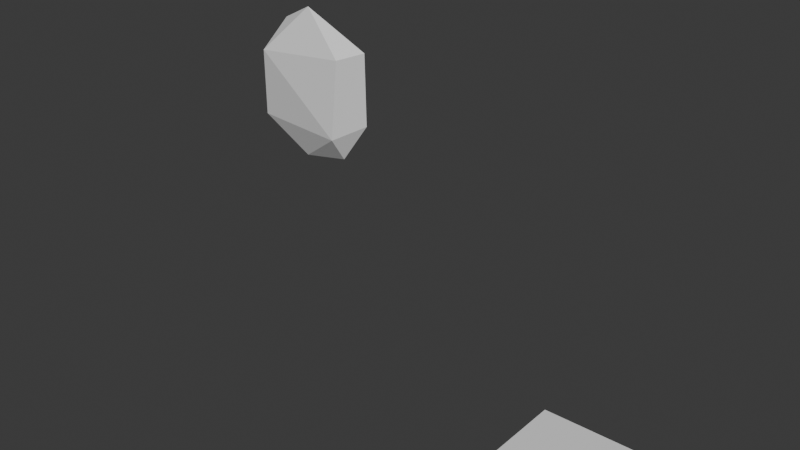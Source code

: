 # Source: Rune_1_flat.blend  (saved by Blender 4.4.32; exported with 4.5.12 LTS)
import bpy
from mathutils import Matrix  # noqa: F401  (used for matrix-valued properties, if any)

bpy.ops.wm.read_factory_settings(use_empty=True)
scene = bpy.context.scene
scene.name = 'Scene'

# ---- collections
col_collection = bpy.data.collections.new('Collection'); scene.collection.children.link(col_collection)

# ---- world
world_world = bpy.data.worlds.new('World'); scene.world = world_world
world_world.use_nodes = True; world_world.node_tree.nodes.clear()
_N = world_world.node_tree.nodes; _L = world_world.node_tree.links
n0 = _N.new('ShaderNodeOutputWorld'); n0.name = 'World Output'; n0.location = (300, 300)
n1 = _N.new('ShaderNodeBackground'); n1.name = 'Background'; n1.location = (10, 300)
n1.inputs[0].default_value = (0.05088, 0.05088, 0.05088, 1.0)
_L.new(n1.outputs[0], n0.inputs[0])
n0.is_active_output = True
world_world.color = (0.05088, 0.05088, 0.05088)
world_world.sun_shadow_jitter_overblur = 0.0

# ---- meshes
me_cube = bpy.data.meshes.new('Cube')
me_cube.from_pydata([(1.433, -0.5775, 1.817), (1.433, 0.5775, 1.817), (1.433, -0.5775, -2.057), (1.433, 0.5775, -2.057), (-1.884, -0.5775, 1.817), (-1.884, 0.5775, 1.817), (-1.884, -0.5775, -2.057), (-1.884, 0.5775, -2.057)], [], [(3, 2, 6, 7), (5, 4, 0, 1), (5, 1, 3, 7), (1, 0, 2, 3), (7, 6, 4, 5), (0, 4, 6, 2)])
_uv = me_cube.uv_layers.new(name='UVMap')
_uv.uv.foreach_set('vector', [0.375, 0.0, 0.625, 0.0, 0.625, 0.25, 0.375, 0.25, 0.375, 0.25, 0.625, 0.25, 0.625, 0.5, 0.375, 0.5, 0.375, 0.5, 0.625, 0.5, 0.625, 0.75, 0.375, 0.75, 0.375, 0.75, 0.625, 0.75, 0.625, 1.0, 0.375, 1.0, 0.125, 0.5, 0.375, 0.5, 0.375, 0.75, 0.125, 0.75, 0.625, 0.5, 0.875, 0.5, 0.875, 0.75, 0.625, 0.75])
me_cube.update()
me_plane = bpy.data.meshes.new('Plane')
me_plane.from_pydata([(-1.0, -1.0, 0.0), (1.0, -1.0, 0.0), (-1.0, 1.0, 0.0), (1.0, 1.0, 0.0)], [], [(0, 1, 3, 2)])
_uv = me_plane.uv_layers.new(name='UVMap')
_uv.uv.foreach_set('vector', [0.0, 0.0, 1.0, 0.0, 1.0, 1.0, 0.0, 1.0])
me_plane.update()

# ---- objects
ob_cube = bpy.data.objects.new('Cube', me_cube)
ob_plane = bpy.data.objects.new('Plane', me_plane)

# ---- transforms, parenting, visibility, modifiers, constraints
ob_cube.location = (0.0, 0.0, 0.0)
_m = ob_cube.modifiers.new('Subdivision', 'SUBSURF')
_m.levels = 4
_m = ob_cube.modifiers.new('Displace', 'DISPLACE')
_m.mid_level = 0.2687
_m.direction = 'Z'
_m.texture_coords = 'OBJECT'
_m.texture_coords_object = ob_plane
_m = ob_cube.modifiers.new('Displace.001', 'DISPLACE')
_m.mid_level = 0.2687
_m.direction = 'X'
_m.texture_coords = 'OBJECT'
_m.texture_coords_object = ob_plane
_m = ob_cube.modifiers.new('Decimate', 'DECIMATE')
_m.ratio = 0.102
_m.iterations = 3
_m.angle_limit = 0.199
_m.use_dissolve_boundaries = True
_m.delimit = {'UV'}
_m = ob_cube.modifiers.new('Decimate.001', 'DECIMATE')
_m.decimate_type = 'DISSOLVE'
_m.ratio = 0.415
_m.angle_limit = 0.2409
_m.use_dissolve_boundaries = True
_m.delimit = {'UV'}
ob_plane.location = (8.499, -2.622, -3.346)

# ---- collection membership
col_collection.objects.link(ob_cube)
col_collection.objects.link(ob_plane)

# ---- scene / render settings (as saved in the file)
scene.frame_start = 1; scene.frame_end = 250; scene.frame_set(1)
scene.render.engine = 'BLENDER_EEVEE_NEXT'
bpy.context.view_layer.update()

# ---- added for rendering (the .blend has no active camera and no usable light): camera, sun
cam_auto = bpy.data.cameras.new('AutoCamera')
cam_auto.lens = 50.0
cam_auto.sensor_width = 36.0
cam_auto.clip_end = 1000.0
ob_auto_camera = bpy.data.objects.new('AutoCamera', cam_auto)
scene.collection.objects.link(ob_auto_camera)
ob_auto_camera.location = (15.7572, -15.5268, 8.49379)
ob_auto_camera.rotation_euler = (1.09748, -7.21219e-08, 0.694738)
scene.camera = ob_auto_camera
light_auto_sun = bpy.data.lights.new('AutoSun', 'SUN')
light_auto_sun.energy = 3.0
light_auto_sun.angle = 0.0523599
ob_auto_sun = bpy.data.objects.new('AutoSun', light_auto_sun)
scene.collection.objects.link(ob_auto_sun)
ob_auto_sun.rotation_euler = (0.872665, 0.174533, 0.523599)
bpy.context.view_layer.update()
